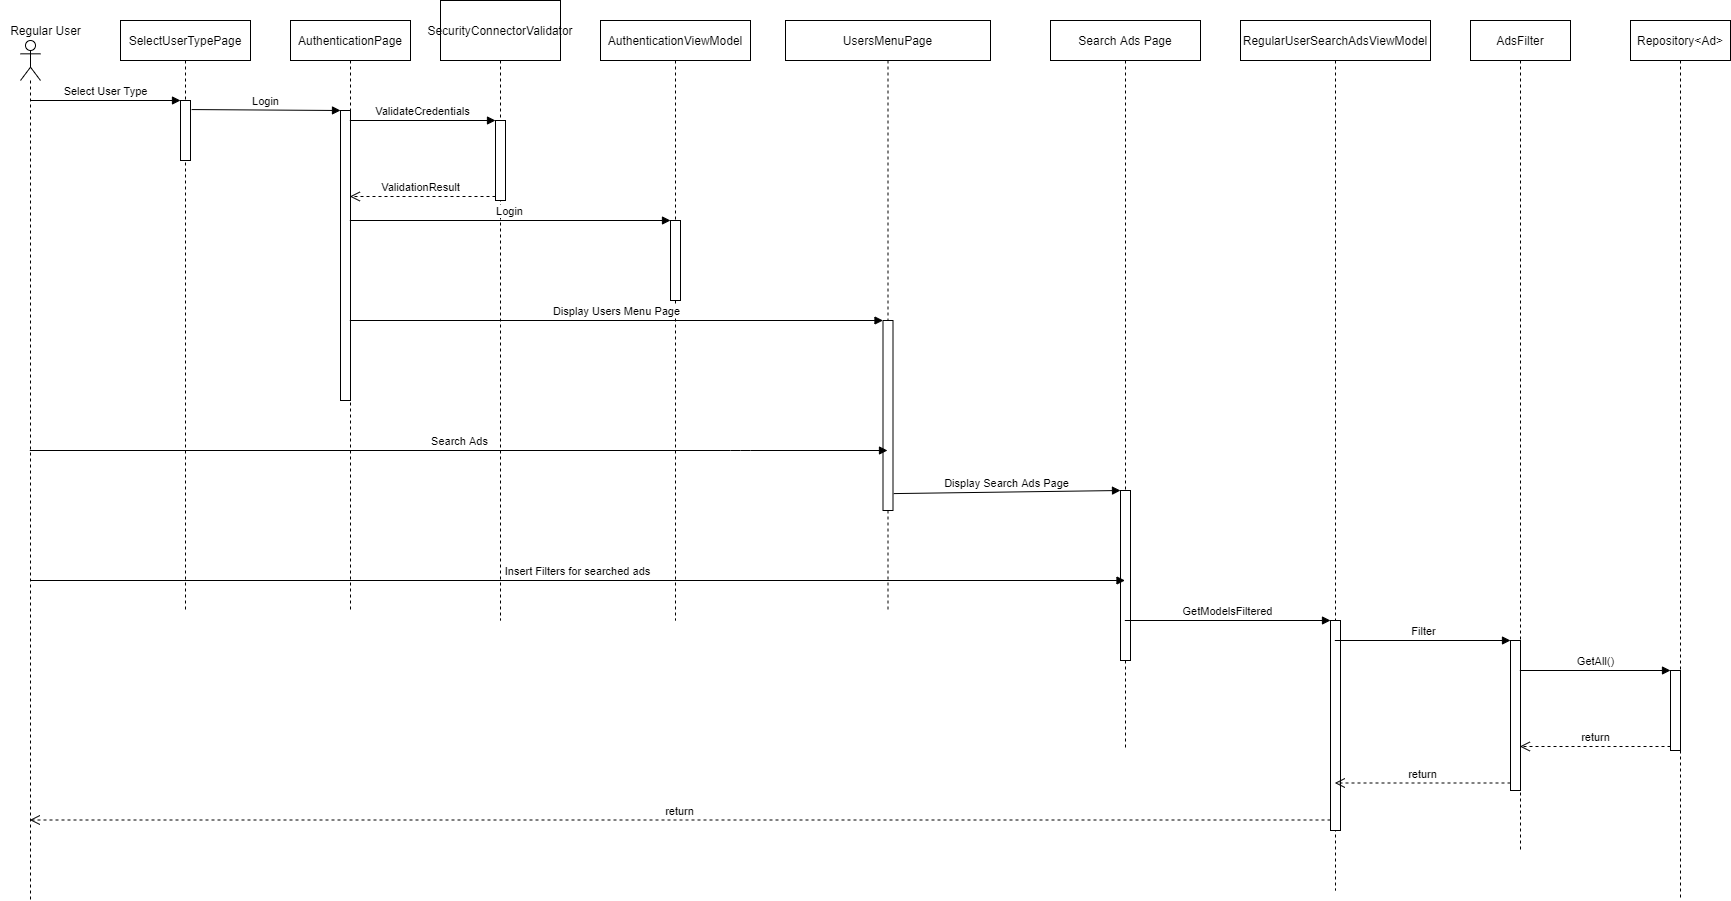

The diagram above was exported from draw.io. Its source (the exported page's mxGraphModel, read from the mxfile embedded in the PNG):
<mxGraphModel dx="1221" dy="682" grid="1" gridSize="10" guides="1" tooltips="1" connect="1" arrows="1" fold="1" page="1" pageScale="1" pageWidth="2339" pageHeight="3300" math="0" shadow="0">
  <root>
    <mxCell id="0" />
    <mxCell id="1" parent="0" />
    <mxCell id="TmL5doArhhc-gtyODtoq-1" value="" style="shape=umlLifeline;participant=umlActor;perimeter=lifelinePerimeter;whiteSpace=wrap;html=1;container=1;collapsible=0;recursiveResize=0;verticalAlign=top;spacingTop=36;labelBackgroundColor=#ffffff;outlineConnect=0;" vertex="1" parent="1">
      <mxGeometry x="30" y="60" width="20" height="860" as="geometry" />
    </mxCell>
    <mxCell id="TmL5doArhhc-gtyODtoq-2" value="Regular User" style="text;html=1;align=center;verticalAlign=middle;resizable=0;points=[];autosize=1;" vertex="1" parent="1">
      <mxGeometry x="10" y="40" width="90" height="20" as="geometry" />
    </mxCell>
    <mxCell id="TmL5doArhhc-gtyODtoq-4" value="SelectUserTypePage" style="shape=umlLifeline;perimeter=lifelinePerimeter;whiteSpace=wrap;html=1;container=1;collapsible=0;recursiveResize=0;outlineConnect=0;" vertex="1" parent="1">
      <mxGeometry x="130" y="40" width="130" height="590" as="geometry" />
    </mxCell>
    <mxCell id="TmL5doArhhc-gtyODtoq-5" value="" style="html=1;points=[];perimeter=orthogonalPerimeter;" vertex="1" parent="1">
      <mxGeometry x="190" y="120" width="10" height="60" as="geometry" />
    </mxCell>
    <mxCell id="TmL5doArhhc-gtyODtoq-6" value="Select User Type" style="html=1;verticalAlign=bottom;endArrow=block;entryX=0;entryY=0;" edge="1" target="TmL5doArhhc-gtyODtoq-5" parent="1">
      <mxGeometry relative="1" as="geometry">
        <mxPoint x="40" y="120" as="sourcePoint" />
      </mxGeometry>
    </mxCell>
    <mxCell id="TmL5doArhhc-gtyODtoq-8" value="AuthenticationPage" style="shape=umlLifeline;perimeter=lifelinePerimeter;whiteSpace=wrap;html=1;container=1;collapsible=0;recursiveResize=0;outlineConnect=0;" vertex="1" parent="1">
      <mxGeometry x="300" y="40" width="120" height="590" as="geometry" />
    </mxCell>
    <mxCell id="TmL5doArhhc-gtyODtoq-9" value="" style="html=1;points=[];perimeter=orthogonalPerimeter;" vertex="1" parent="TmL5doArhhc-gtyODtoq-8">
      <mxGeometry x="50" y="90" width="10" height="290" as="geometry" />
    </mxCell>
    <mxCell id="TmL5doArhhc-gtyODtoq-10" value="Login" style="html=1;verticalAlign=bottom;endArrow=block;entryX=0;entryY=0;exitX=1.112;exitY=0.151;exitDx=0;exitDy=0;exitPerimeter=0;" edge="1" target="TmL5doArhhc-gtyODtoq-9" parent="1" source="TmL5doArhhc-gtyODtoq-5">
      <mxGeometry relative="1" as="geometry">
        <mxPoint x="220" y="130" as="sourcePoint" />
      </mxGeometry>
    </mxCell>
    <mxCell id="TmL5doArhhc-gtyODtoq-12" value="SecurityConnectorValidator" style="shape=umlLifeline;perimeter=lifelinePerimeter;whiteSpace=wrap;html=1;container=1;collapsible=0;recursiveResize=0;outlineConnect=0;size=60;" vertex="1" parent="1">
      <mxGeometry x="450" y="20" width="120" height="620" as="geometry" />
    </mxCell>
    <mxCell id="TmL5doArhhc-gtyODtoq-13" value="" style="html=1;points=[];perimeter=orthogonalPerimeter;" vertex="1" parent="TmL5doArhhc-gtyODtoq-12">
      <mxGeometry x="55" y="120" width="10" height="80" as="geometry" />
    </mxCell>
    <mxCell id="TmL5doArhhc-gtyODtoq-14" value="ValidateCredentials" style="html=1;verticalAlign=bottom;endArrow=block;entryX=0;entryY=0;" edge="1" target="TmL5doArhhc-gtyODtoq-13" parent="1" source="TmL5doArhhc-gtyODtoq-8">
      <mxGeometry relative="1" as="geometry">
        <mxPoint x="470" y="140" as="sourcePoint" />
      </mxGeometry>
    </mxCell>
    <mxCell id="TmL5doArhhc-gtyODtoq-15" value="ValidationResult" style="html=1;verticalAlign=bottom;endArrow=open;dashed=1;endSize=8;exitX=0;exitY=0.95;" edge="1" source="TmL5doArhhc-gtyODtoq-13" parent="1" target="TmL5doArhhc-gtyODtoq-8">
      <mxGeometry x="0.0297" relative="1" as="geometry">
        <mxPoint x="470" y="196" as="targetPoint" />
        <mxPoint as="offset" />
      </mxGeometry>
    </mxCell>
    <mxCell id="TmL5doArhhc-gtyODtoq-16" value="AuthenticationViewModel" style="shape=umlLifeline;perimeter=lifelinePerimeter;whiteSpace=wrap;html=1;container=1;collapsible=0;recursiveResize=0;outlineConnect=0;" vertex="1" parent="1">
      <mxGeometry x="610" y="40" width="150" height="600" as="geometry" />
    </mxCell>
    <mxCell id="TmL5doArhhc-gtyODtoq-17" value="" style="html=1;points=[];perimeter=orthogonalPerimeter;" vertex="1" parent="TmL5doArhhc-gtyODtoq-16">
      <mxGeometry x="70" y="200" width="10" height="80" as="geometry" />
    </mxCell>
    <mxCell id="TmL5doArhhc-gtyODtoq-18" value="Login" style="html=1;verticalAlign=bottom;endArrow=block;entryX=0;entryY=0;" edge="1" target="TmL5doArhhc-gtyODtoq-17" parent="1" source="TmL5doArhhc-gtyODtoq-8">
      <mxGeometry relative="1" as="geometry">
        <mxPoint x="610" y="240" as="sourcePoint" />
      </mxGeometry>
    </mxCell>
    <mxCell id="TmL5doArhhc-gtyODtoq-21" value="Display Users Menu Page" style="html=1;verticalAlign=bottom;endArrow=block;entryX=0;entryY=0;" edge="1" target="TmL5doArhhc-gtyODtoq-20" parent="1" source="TmL5doArhhc-gtyODtoq-8">
      <mxGeometry relative="1" as="geometry">
        <mxPoint x="770" y="350" as="sourcePoint" />
      </mxGeometry>
    </mxCell>
    <mxCell id="TmL5doArhhc-gtyODtoq-23" value="UsersMenuPage" style="shape=umlLifeline;perimeter=lifelinePerimeter;whiteSpace=wrap;html=1;container=1;collapsible=0;recursiveResize=0;outlineConnect=0;" vertex="1" parent="1">
      <mxGeometry x="795" y="40" width="205" height="590" as="geometry" />
    </mxCell>
    <mxCell id="TmL5doArhhc-gtyODtoq-20" value="" style="html=1;points=[];perimeter=orthogonalPerimeter;" vertex="1" parent="TmL5doArhhc-gtyODtoq-23">
      <mxGeometry x="97.5" y="300" width="10" height="190" as="geometry" />
    </mxCell>
    <mxCell id="TmL5doArhhc-gtyODtoq-28" value="Search Ads" style="html=1;verticalAlign=bottom;endArrow=block;" edge="1" target="TmL5doArhhc-gtyODtoq-23" parent="1" source="TmL5doArhhc-gtyODtoq-1">
      <mxGeometry relative="1" as="geometry">
        <mxPoint x="70" y="440" as="sourcePoint" />
        <mxPoint x="880" y="470" as="targetPoint" />
        <Array as="points">
          <mxPoint x="750" y="470" />
        </Array>
      </mxGeometry>
    </mxCell>
    <mxCell id="TmL5doArhhc-gtyODtoq-31" value="Search Ads Page" style="shape=umlLifeline;perimeter=lifelinePerimeter;whiteSpace=wrap;html=1;container=1;collapsible=0;recursiveResize=0;outlineConnect=0;" vertex="1" parent="1">
      <mxGeometry x="1060" y="40" width="150" height="730" as="geometry" />
    </mxCell>
    <mxCell id="TmL5doArhhc-gtyODtoq-32" value="" style="html=1;points=[];perimeter=orthogonalPerimeter;" vertex="1" parent="TmL5doArhhc-gtyODtoq-31">
      <mxGeometry x="70" y="470" width="10" height="170" as="geometry" />
    </mxCell>
    <mxCell id="TmL5doArhhc-gtyODtoq-33" value="Display Search Ads Page" style="html=1;verticalAlign=bottom;endArrow=block;entryX=0;entryY=0;exitX=1.074;exitY=0.911;exitDx=0;exitDy=0;exitPerimeter=0;" edge="1" target="TmL5doArhhc-gtyODtoq-32" parent="1" source="TmL5doArhhc-gtyODtoq-20">
      <mxGeometry relative="1" as="geometry">
        <mxPoint x="1240" y="380" as="sourcePoint" />
      </mxGeometry>
    </mxCell>
    <mxCell id="TmL5doArhhc-gtyODtoq-36" value="Insert Filters for searched ads" style="html=1;verticalAlign=bottom;endArrow=block;" edge="1" target="TmL5doArhhc-gtyODtoq-31" parent="1">
      <mxGeometry relative="1" as="geometry">
        <mxPoint x="40" y="600" as="sourcePoint" />
        <mxPoint x="110" y="600" as="targetPoint" />
      </mxGeometry>
    </mxCell>
    <mxCell id="TmL5doArhhc-gtyODtoq-39" value="RegularUserSearchAdsViewModel" style="shape=umlLifeline;perimeter=lifelinePerimeter;whiteSpace=wrap;html=1;container=1;collapsible=0;recursiveResize=0;outlineConnect=0;" vertex="1" parent="1">
      <mxGeometry x="1250" y="40" width="190" height="870" as="geometry" />
    </mxCell>
    <mxCell id="TmL5doArhhc-gtyODtoq-40" value="" style="html=1;points=[];perimeter=orthogonalPerimeter;" vertex="1" parent="TmL5doArhhc-gtyODtoq-39">
      <mxGeometry x="90" y="600" width="10" height="210" as="geometry" />
    </mxCell>
    <mxCell id="TmL5doArhhc-gtyODtoq-41" value="GetModelsFiltered" style="html=1;verticalAlign=bottom;endArrow=block;entryX=0;entryY=0;" edge="1" target="TmL5doArhhc-gtyODtoq-40" parent="1" source="TmL5doArhhc-gtyODtoq-31">
      <mxGeometry relative="1" as="geometry">
        <mxPoint x="1270" y="640" as="sourcePoint" />
      </mxGeometry>
    </mxCell>
    <mxCell id="TmL5doArhhc-gtyODtoq-43" value="AdsFilter" style="shape=umlLifeline;perimeter=lifelinePerimeter;whiteSpace=wrap;html=1;container=1;collapsible=0;recursiveResize=0;outlineConnect=0;" vertex="1" parent="1">
      <mxGeometry x="1480" y="40" width="100" height="830" as="geometry" />
    </mxCell>
    <mxCell id="TmL5doArhhc-gtyODtoq-44" value="" style="html=1;points=[];perimeter=orthogonalPerimeter;" vertex="1" parent="TmL5doArhhc-gtyODtoq-43">
      <mxGeometry x="40" y="620" width="10" height="150" as="geometry" />
    </mxCell>
    <mxCell id="TmL5doArhhc-gtyODtoq-45" value="Filter" style="html=1;verticalAlign=bottom;endArrow=block;entryX=0;entryY=0;" edge="1" target="TmL5doArhhc-gtyODtoq-44" parent="1" source="TmL5doArhhc-gtyODtoq-39">
      <mxGeometry relative="1" as="geometry">
        <mxPoint x="1450" y="660" as="sourcePoint" />
      </mxGeometry>
    </mxCell>
    <mxCell id="TmL5doArhhc-gtyODtoq-46" value="return" style="html=1;verticalAlign=bottom;endArrow=open;dashed=1;endSize=8;exitX=0;exitY=0.95;" edge="1" source="TmL5doArhhc-gtyODtoq-44" parent="1" target="TmL5doArhhc-gtyODtoq-39">
      <mxGeometry relative="1" as="geometry">
        <mxPoint x="1450" y="736" as="targetPoint" />
      </mxGeometry>
    </mxCell>
    <mxCell id="TmL5doArhhc-gtyODtoq-49" value="Repository&amp;lt;Ad&amp;gt;" style="shape=umlLifeline;perimeter=lifelinePerimeter;whiteSpace=wrap;html=1;container=1;collapsible=0;recursiveResize=0;outlineConnect=0;" vertex="1" parent="1">
      <mxGeometry x="1640" y="40" width="100" height="880" as="geometry" />
    </mxCell>
    <mxCell id="TmL5doArhhc-gtyODtoq-50" value="" style="html=1;points=[];perimeter=orthogonalPerimeter;" vertex="1" parent="TmL5doArhhc-gtyODtoq-49">
      <mxGeometry x="40" y="650" width="10" height="80" as="geometry" />
    </mxCell>
    <mxCell id="TmL5doArhhc-gtyODtoq-51" value="GetAll()" style="html=1;verticalAlign=bottom;endArrow=block;entryX=0;entryY=0;" edge="1" target="TmL5doArhhc-gtyODtoq-50" parent="1" source="TmL5doArhhc-gtyODtoq-43">
      <mxGeometry relative="1" as="geometry">
        <mxPoint x="1610" y="690" as="sourcePoint" />
      </mxGeometry>
    </mxCell>
    <mxCell id="TmL5doArhhc-gtyODtoq-52" value="return" style="html=1;verticalAlign=bottom;endArrow=open;dashed=1;endSize=8;exitX=0;exitY=0.95;" edge="1" source="TmL5doArhhc-gtyODtoq-50" parent="1" target="TmL5doArhhc-gtyODtoq-43">
      <mxGeometry relative="1" as="geometry">
        <mxPoint x="1610" y="766" as="targetPoint" />
      </mxGeometry>
    </mxCell>
    <mxCell id="TmL5doArhhc-gtyODtoq-42" value="return" style="html=1;verticalAlign=bottom;endArrow=open;dashed=1;endSize=8;exitX=0;exitY=0.95;" edge="1" source="TmL5doArhhc-gtyODtoq-40" parent="1" target="TmL5doArhhc-gtyODtoq-1">
      <mxGeometry relative="1" as="geometry">
        <mxPoint x="47.17644186580878" y="839" as="targetPoint" />
      </mxGeometry>
    </mxCell>
  </root>
</mxGraphModel>